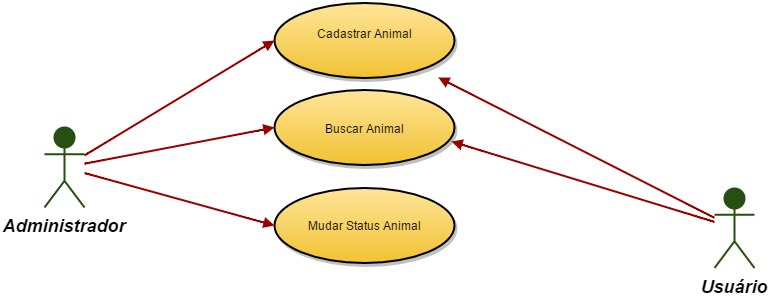

The diagram above was exported from draw.io. Its source (the exported page's mxGraphModel, read from the mxfile embedded in the PNG):
<mxGraphModel dx="880" dy="448" grid="1" gridSize="10" guides="1" tooltips="1" connect="1" arrows="1" fold="1" page="0" pageScale="1.5" pageWidth="826" pageHeight="1169" background="#ffffff" math="0">
  <root>
    <mxCell id="0" style=";html=1;" />
    <mxCell id="1" style=";html=1;" parent="0" />
    <mxCell id="90" value="Administrador" style="shape=umlActor;verticalLabelPosition=bottom;verticalAlign=top;fillColor=#274E13;strokeColor=#274E13;fontStyle=3;fontSize=18;fontFamily=Helvetica;strokeWidth=2;html=1;" parent="1" vertex="1">
      <mxGeometry x="160" y="180" width="40" height="80" as="geometry" />
    </mxCell>
    <mxCell id="92" value="Usuário" style="shape=umlActor;verticalLabelPosition=bottom;verticalAlign=top;fillColor=#274E13;strokeColor=#274E13;fontStyle=3;fontSize=18;fontFamily=Helvetica;strokeWidth=2;html=1;" parent="1" vertex="1">
      <mxGeometry x="830" y="240.5" width="40" height="80" as="geometry" />
    </mxCell>
    <mxCell id="119" value="Cadastrar Animal&lt;div&gt;&lt;br&gt;&lt;/div&gt;" style="shape=mxgraph.flowchart.on-page_reference;fillColor=#FFE599;strokeColor=black;strokeWidth=2;shadow=1;gradientColor=#F1C232;html=1;" parent="1" vertex="1">
      <mxGeometry x="390" y="55" width="180" height="75" as="geometry" />
    </mxCell>
    <mxCell id="121" value="Buscar Animal" style="shape=mxgraph.flowchart.on-page_reference;fillColor=#FFE599;strokeColor=black;strokeWidth=2;shadow=1;gradientColor=#F1C232;html=1;" parent="1" vertex="1">
      <mxGeometry x="390" y="142.5" width="180" height="75" as="geometry" />
    </mxCell>
    <mxCell id="122" value="Mudar Status Animal" style="shape=mxgraph.flowchart.on-page_reference;fillColor=#FFE599;strokeColor=black;strokeWidth=2;shadow=1;gradientColor=#F1C232;html=1;" parent="1" vertex="1">
      <mxGeometry x="390" y="240" width="180" height="75" as="geometry" />
    </mxCell>
    <mxCell id="139" value="" style="edgeStyle=none;entryX=0;entryY=0.5;entryPerimeter=0;strokeWidth=2;endArrow=block;endFill=1;strokeColor=#990000;html=1;" parent="1" source="90" target="119" edge="1">
      <mxGeometry width="100" height="100" as="geometry">
        <mxPoint y="100" as="sourcePoint" />
        <mxPoint x="100" as="targetPoint" />
      </mxGeometry>
    </mxCell>
    <mxCell id="140" value="" style="edgeStyle=none;entryX=0;entryY=0.5;entryPerimeter=0;strokeWidth=2;endArrow=block;endFill=1;strokeColor=#990000;html=1;" parent="1" source="90" target="121" edge="1">
      <mxGeometry width="100" height="100" as="geometry">
        <mxPoint y="100" as="sourcePoint" />
        <mxPoint x="100" as="targetPoint" />
      </mxGeometry>
    </mxCell>
    <mxCell id="141" value="" style="edgeStyle=none;entryX=0;entryY=0.5;entryPerimeter=0;strokeWidth=2;endArrow=block;endFill=1;strokeColor=#990000;html=1;" parent="1" source="90" target="122" edge="1">
      <mxGeometry width="100" height="100" as="geometry">
        <mxPoint y="100" as="sourcePoint" />
        <mxPoint x="100" as="targetPoint" />
      </mxGeometry>
    </mxCell>
    <mxCell id="147" value="" style="edgeStyle=none;strokeWidth=2;endArrow=block;endFill=1;strokeColor=#990000;html=1;" parent="1" source="92" target="119" edge="1">
      <mxGeometry width="100" height="100" as="geometry">
        <mxPoint y="100" as="sourcePoint" />
        <mxPoint x="970" y="85" as="targetPoint" />
      </mxGeometry>
    </mxCell>
    <mxCell id="149" value="" style="edgeStyle=none;entryX=0.983;entryY=0.687;entryPerimeter=0;strokeWidth=2;endArrow=block;endFill=1;strokeColor=#990000;html=1;" parent="1" source="92" target="121" edge="1">
      <mxGeometry width="100" height="100" as="geometry">
        <mxPoint y="100" as="sourcePoint" />
        <mxPoint x="970" y="253" as="targetPoint" />
      </mxGeometry>
    </mxCell>
  </root>
</mxGraphModel>